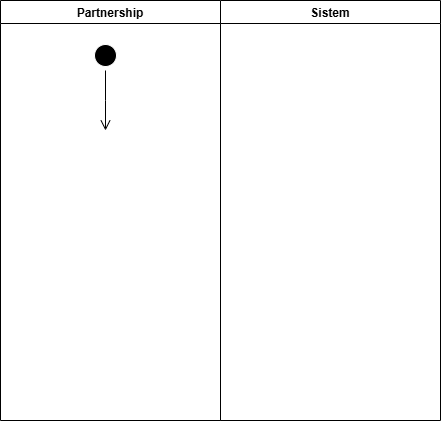

The diagram above was exported from draw.io. Its source (the exported page's mxGraphModel, read from the mxfile embedded in the PNG):
<mxGraphModel dx="780" dy="426" grid="1" gridSize="10" guides="1" tooltips="1" connect="1" arrows="1" fold="1" page="1" pageScale="1" pageWidth="827" pageHeight="1169" math="0" shadow="0">
  <root>
    <mxCell id="WIyWlLk6GJQsqaUBKTNV-0" />
    <mxCell id="WIyWlLk6GJQsqaUBKTNV-1" parent="WIyWlLk6GJQsqaUBKTNV-0" />
    <mxCell id="xTo2X3ow1uY0k5LsjLL0-5" value="Partnership" style="swimlane;" vertex="1" parent="WIyWlLk6GJQsqaUBKTNV-1">
      <mxGeometry x="170" y="220" width="220" height="420" as="geometry" />
    </mxCell>
    <mxCell id="xTo2X3ow1uY0k5LsjLL0-7" value="" style="ellipse;html=1;shape=startState;fillColor=#000000;strokeColor=light-dark(#ffffff, #ff9090);" vertex="1" parent="xTo2X3ow1uY0k5LsjLL0-5">
      <mxGeometry x="90" y="40" width="30" height="30" as="geometry" />
    </mxCell>
    <mxCell id="xTo2X3ow1uY0k5LsjLL0-8" value="" style="edgeStyle=orthogonalEdgeStyle;html=1;verticalAlign=bottom;endArrow=open;endSize=8;strokeColor=#000000;rounded=0;" edge="1" source="xTo2X3ow1uY0k5LsjLL0-7" parent="xTo2X3ow1uY0k5LsjLL0-5">
      <mxGeometry relative="1" as="geometry">
        <mxPoint x="105" y="130" as="targetPoint" />
      </mxGeometry>
    </mxCell>
    <mxCell id="xTo2X3ow1uY0k5LsjLL0-6" value="Sistem" style="swimlane;" vertex="1" parent="WIyWlLk6GJQsqaUBKTNV-1">
      <mxGeometry x="390" y="220" width="220" height="420" as="geometry" />
    </mxCell>
  </root>
</mxGraphModel>